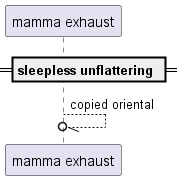

The diagram above was rendered by PlantUML. Its source (embedded in the PNG):
@startuml
participant "mamma exhaust" as 0
== sleepless unflattering ==
0 --//o 0: copied oriental
@enduml